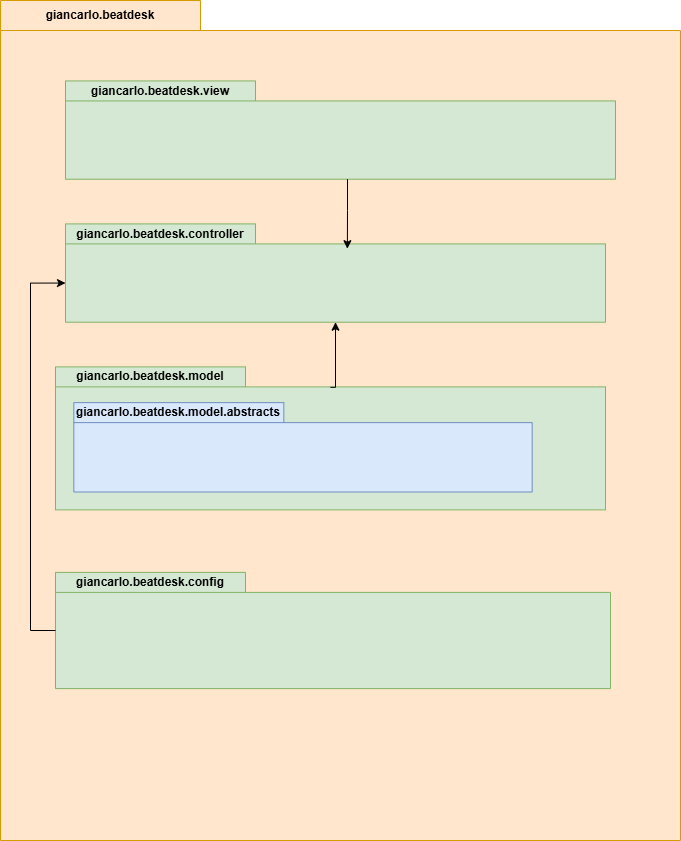

The diagram above was exported from draw.io. Its source (the exported page's mxGraphModel, read from the mxfile embedded in the PNG):
<mxGraphModel dx="2206" dy="2378" grid="1" gridSize="10" guides="1" tooltips="1" connect="1" arrows="1" fold="1" page="1" pageScale="1" pageWidth="827" pageHeight="1169" math="0" shadow="0">
  <root>
    <mxCell id="0" />
    <mxCell id="1" parent="0" />
    <mxCell id="78RCFRb59jqhIto_F_bM-1" value="giancarlo.beatdesk" style="shape=folder;fontStyle=1;tabWidth=200;tabHeight=30;tabPosition=left;html=1;boundedLbl=1;labelInHeader=1;container=1;collapsible=0;whiteSpace=wrap;fillColor=#ffe6cc;strokeColor=#d79b00;" vertex="1" parent="1">
      <mxGeometry x="40" y="-1160" width="680" height="840" as="geometry" />
    </mxCell>
    <mxCell id="78RCFRb59jqhIto_F_bM-2" value="" style="html=1;strokeColor=none;resizeWidth=1;resizeHeight=1;fillColor=none;part=1;connectable=0;allowArrows=0;deletable=0;whiteSpace=wrap;" vertex="1" parent="78RCFRb59jqhIto_F_bM-1">
      <mxGeometry width="680" height="588" relative="1" as="geometry">
        <mxPoint y="30" as="offset" />
      </mxGeometry>
    </mxCell>
    <mxCell id="78RCFRb59jqhIto_F_bM-9" value="giancarlo.beatdesk.view" style="shape=folder;fontStyle=1;tabWidth=190;tabHeight=20;tabPosition=left;html=1;boundedLbl=1;labelInHeader=1;container=1;collapsible=0;whiteSpace=wrap;fillColor=#d5e8d4;strokeColor=#82b366;" vertex="1" parent="78RCFRb59jqhIto_F_bM-1">
      <mxGeometry x="65" y="80.42553191489361" width="550" height="98.29787234042553" as="geometry" />
    </mxCell>
    <mxCell id="78RCFRb59jqhIto_F_bM-10" value="" style="html=1;strokeColor=none;resizeWidth=1;resizeHeight=1;fillColor=none;part=1;connectable=0;allowArrows=0;deletable=0;whiteSpace=wrap;" vertex="1" parent="78RCFRb59jqhIto_F_bM-9">
      <mxGeometry width="549.9999999999999" height="68.80851063829788" relative="1" as="geometry">
        <mxPoint y="30" as="offset" />
      </mxGeometry>
    </mxCell>
    <mxCell id="78RCFRb59jqhIto_F_bM-11" value="giancarlo.beatdesk.controller" style="shape=folder;fontStyle=1;tabWidth=190;tabHeight=20;tabPosition=left;html=1;boundedLbl=1;labelInHeader=1;container=1;collapsible=0;whiteSpace=wrap;fillColor=#d5e8d4;strokeColor=#82b366;" vertex="1" parent="78RCFRb59jqhIto_F_bM-1">
      <mxGeometry x="65" y="223.40425531914892" width="540" height="98.29787234042553" as="geometry" />
    </mxCell>
    <mxCell id="78RCFRb59jqhIto_F_bM-12" value="" style="html=1;strokeColor=none;resizeWidth=1;resizeHeight=1;fillColor=none;part=1;connectable=0;allowArrows=0;deletable=0;whiteSpace=wrap;" vertex="1" parent="78RCFRb59jqhIto_F_bM-11">
      <mxGeometry width="539.9999999999999" height="68.80851063829788" relative="1" as="geometry">
        <mxPoint y="30" as="offset" />
      </mxGeometry>
    </mxCell>
    <mxCell id="78RCFRb59jqhIto_F_bM-13" value="giancarlo.beatdesk.model" style="shape=folder;fontStyle=1;tabWidth=190;tabHeight=20;tabPosition=left;html=1;boundedLbl=1;labelInHeader=1;container=1;collapsible=0;whiteSpace=wrap;fillColor=#d5e8d4;strokeColor=#82b366;" vertex="1" parent="78RCFRb59jqhIto_F_bM-1">
      <mxGeometry x="55" y="366.3829787234042" width="550" height="142.9787234042553" as="geometry" />
    </mxCell>
    <mxCell id="78RCFRb59jqhIto_F_bM-14" value="" style="html=1;strokeColor=none;resizeWidth=1;resizeHeight=1;fillColor=none;part=1;connectable=0;allowArrows=0;deletable=0;whiteSpace=wrap;" vertex="1" parent="78RCFRb59jqhIto_F_bM-13">
      <mxGeometry width="549.9999999999999" height="100.08510638297872" relative="1" as="geometry">
        <mxPoint y="30" as="offset" />
      </mxGeometry>
    </mxCell>
    <mxCell id="78RCFRb59jqhIto_F_bM-17" value="giancarlo.beatdesk.model.abstracts" style="shape=folder;fontStyle=1;tabWidth=210;tabHeight=20;tabPosition=left;html=1;boundedLbl=1;labelInHeader=1;container=1;collapsible=0;whiteSpace=wrap;fillColor=#dae8fc;strokeColor=#6c8ebf;" vertex="1" parent="78RCFRb59jqhIto_F_bM-13">
      <mxGeometry x="18.333333333333332" y="35.744680851063826" width="458.3333333333333" height="89.36170212765957" as="geometry" />
    </mxCell>
    <mxCell id="78RCFRb59jqhIto_F_bM-18" value="" style="html=1;strokeColor=none;resizeWidth=1;resizeHeight=1;fillColor=none;part=1;connectable=0;allowArrows=0;deletable=0;whiteSpace=wrap;" vertex="1" parent="78RCFRb59jqhIto_F_bM-17">
      <mxGeometry width="458.33333333333326" height="62.5531914893617" relative="1" as="geometry">
        <mxPoint y="30" as="offset" />
      </mxGeometry>
    </mxCell>
    <mxCell id="78RCFRb59jqhIto_F_bM-15" value="giancarlo.beatdesk.config" style="shape=folder;fontStyle=1;tabWidth=190;tabHeight=20;tabPosition=left;html=1;boundedLbl=1;labelInHeader=1;container=1;collapsible=0;whiteSpace=wrap;fillColor=#d5e8d4;strokeColor=#82b366;" vertex="1" parent="78RCFRb59jqhIto_F_bM-1">
      <mxGeometry x="55" y="571.9148936170212" width="555" height="116.17021276595744" as="geometry" />
    </mxCell>
    <mxCell id="78RCFRb59jqhIto_F_bM-16" value="" style="html=1;strokeColor=none;resizeWidth=1;resizeHeight=1;fillColor=none;part=1;connectable=0;allowArrows=0;deletable=0;whiteSpace=wrap;" vertex="1" parent="78RCFRb59jqhIto_F_bM-15">
      <mxGeometry width="555" height="81.31914893617021" relative="1" as="geometry">
        <mxPoint y="30" as="offset" />
      </mxGeometry>
    </mxCell>
    <mxCell id="78RCFRb59jqhIto_F_bM-19" style="edgeStyle=orthogonalEdgeStyle;rounded=0;orthogonalLoop=1;jettySize=auto;html=1;entryX=0.522;entryY=0.252;entryDx=0;entryDy=0;entryPerimeter=0;" edge="1" parent="78RCFRb59jqhIto_F_bM-1" source="78RCFRb59jqhIto_F_bM-9" target="78RCFRb59jqhIto_F_bM-11">
      <mxGeometry relative="1" as="geometry">
        <Array as="points">
          <mxPoint x="347" y="210" />
          <mxPoint x="347" y="210" />
        </Array>
      </mxGeometry>
    </mxCell>
    <mxCell id="78RCFRb59jqhIto_F_bM-20" style="edgeStyle=orthogonalEdgeStyle;rounded=0;orthogonalLoop=1;jettySize=auto;html=1;entryX=0;entryY=0;entryDx=0;entryDy=59.148936170212764;entryPerimeter=0;" edge="1" parent="78RCFRb59jqhIto_F_bM-1" source="78RCFRb59jqhIto_F_bM-15" target="78RCFRb59jqhIto_F_bM-11">
      <mxGeometry relative="1" as="geometry">
        <Array as="points">
          <mxPoint x="30" y="630" />
          <mxPoint x="30" y="283" />
        </Array>
      </mxGeometry>
    </mxCell>
    <mxCell id="78RCFRb59jqhIto_F_bM-24" style="edgeStyle=orthogonalEdgeStyle;rounded=0;orthogonalLoop=1;jettySize=auto;html=1;entryX=0.5;entryY=1;entryDx=0;entryDy=0;entryPerimeter=0;exitX=0.5;exitY=0.143;exitDx=0;exitDy=0;exitPerimeter=0;" edge="1" parent="78RCFRb59jqhIto_F_bM-1" source="78RCFRb59jqhIto_F_bM-13" target="78RCFRb59jqhIto_F_bM-11">
      <mxGeometry relative="1" as="geometry">
        <mxPoint x="330" y="380" as="sourcePoint" />
        <Array as="points">
          <mxPoint x="335" y="387" />
        </Array>
      </mxGeometry>
    </mxCell>
  </root>
</mxGraphModel>